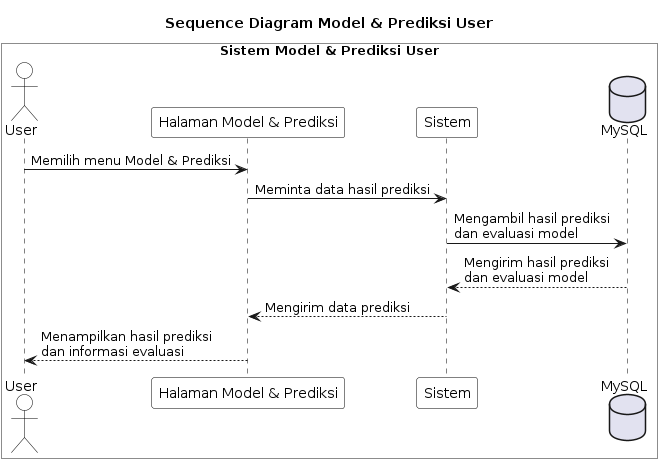

The diagram above was rendered by PlantUML. Its source (embedded in the PNG):
@startuml
title Sequence Diagram Model & Prediksi User

skinparam sequence {
    ParticipantBorderColor Black
    ParticipantBackgroundColor White
    LifeLineBorderColor Black
    LifeLineBackgroundColor White
    ActorBorderColor Black
    ActorBackgroundColor White
}

box "Sistem Model & Prediksi User" #White

actor "User" as U
participant "Halaman Model & Prediksi" as MP
participant "Sistem" as Sistem
database "MySQL" as DB

U -> MP : Memilih menu Model & Prediksi
MP -> Sistem : Meminta data hasil prediksi
Sistem -> DB : Mengambil hasil prediksi\ndan evaluasi model
DB --> Sistem : Mengirim hasil prediksi\ndan evaluasi model
Sistem --> MP : Mengirim data prediksi
MP --> U : Menampilkan hasil prediksi\ndan informasi evaluasi

end box
@enduml